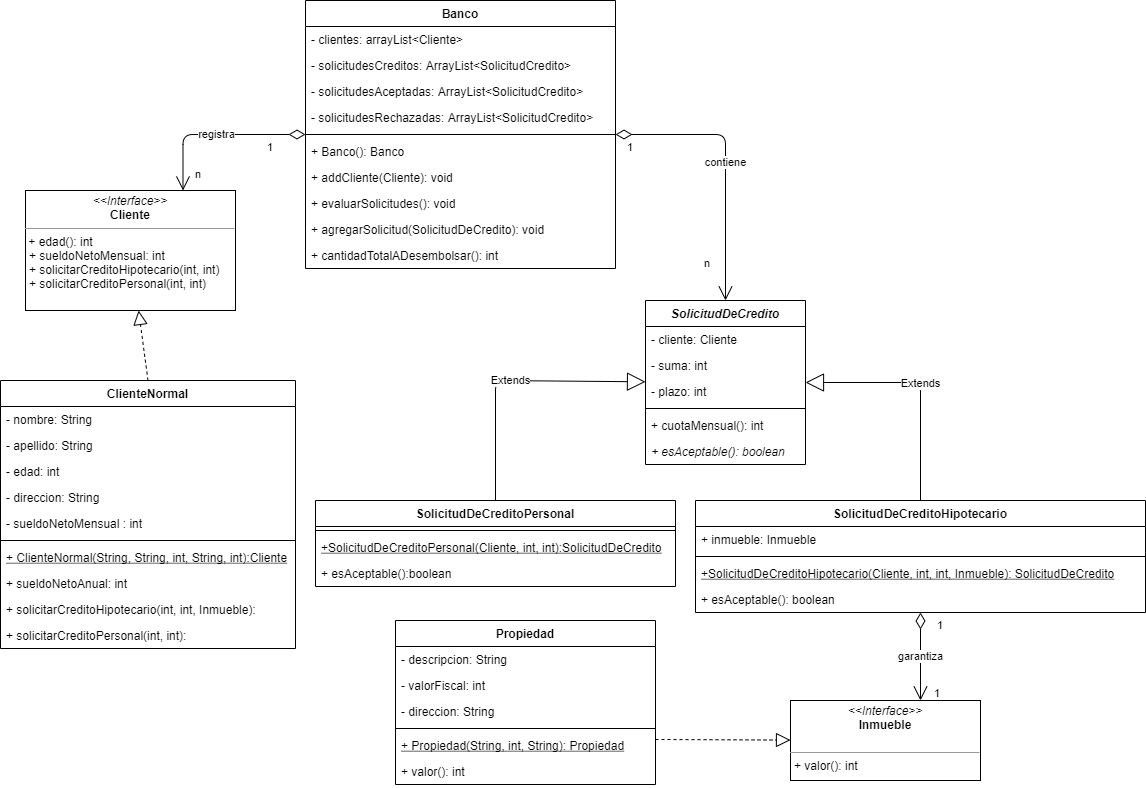

The diagram above was exported from draw.io. Its source (the exported page's mxGraphModel, read from the mxfile embedded in the PNG):
<mxGraphModel dx="1422" dy="794" grid="1" gridSize="10" guides="1" tooltips="1" connect="1" arrows="1" fold="1" page="1" pageScale="1" pageWidth="1169" pageHeight="826" background="#ffffff" math="0" shadow="0">
  <root>
    <mxCell id="0" />
    <mxCell id="1" parent="0" />
    <mxCell id="VCQZ56qbTIEBAkdeicsk-41" value="ClienteNormal" style="swimlane;fontStyle=1;align=center;verticalAlign=top;childLayout=stackLayout;horizontal=1;startSize=26;horizontalStack=0;resizeParent=1;resizeParentMax=0;resizeLast=0;collapsible=1;marginBottom=0;" vertex="1" parent="1">
      <mxGeometry x="5" y="400" width="295" height="268" as="geometry" />
    </mxCell>
    <mxCell id="VCQZ56qbTIEBAkdeicsk-42" value="- nombre: String" style="text;strokeColor=none;fillColor=none;align=left;verticalAlign=top;spacingLeft=4;spacingRight=4;overflow=hidden;rotatable=0;points=[[0,0.5],[1,0.5]];portConstraint=eastwest;" vertex="1" parent="VCQZ56qbTIEBAkdeicsk-41">
      <mxGeometry y="26" width="295" height="26" as="geometry" />
    </mxCell>
    <mxCell id="VCQZ56qbTIEBAkdeicsk-46" value="- apellido: String" style="text;strokeColor=none;fillColor=none;align=left;verticalAlign=top;spacingLeft=4;spacingRight=4;overflow=hidden;rotatable=0;points=[[0,0.5],[1,0.5]];portConstraint=eastwest;" vertex="1" parent="VCQZ56qbTIEBAkdeicsk-41">
      <mxGeometry y="52" width="295" height="26" as="geometry" />
    </mxCell>
    <mxCell id="VCQZ56qbTIEBAkdeicsk-47" value="- edad: int" style="text;strokeColor=none;fillColor=none;align=left;verticalAlign=top;spacingLeft=4;spacingRight=4;overflow=hidden;rotatable=0;points=[[0,0.5],[1,0.5]];portConstraint=eastwest;" vertex="1" parent="VCQZ56qbTIEBAkdeicsk-41">
      <mxGeometry y="78" width="295" height="26" as="geometry" />
    </mxCell>
    <mxCell id="VCQZ56qbTIEBAkdeicsk-48" value="- direccion: String" style="text;strokeColor=none;fillColor=none;align=left;verticalAlign=top;spacingLeft=4;spacingRight=4;overflow=hidden;rotatable=0;points=[[0,0.5],[1,0.5]];portConstraint=eastwest;" vertex="1" parent="VCQZ56qbTIEBAkdeicsk-41">
      <mxGeometry y="104" width="295" height="26" as="geometry" />
    </mxCell>
    <mxCell id="VCQZ56qbTIEBAkdeicsk-45" value="- sueldoNetoMensual : int" style="text;strokeColor=none;fillColor=none;align=left;verticalAlign=top;spacingLeft=4;spacingRight=4;overflow=hidden;rotatable=0;points=[[0,0.5],[1,0.5]];portConstraint=eastwest;" vertex="1" parent="VCQZ56qbTIEBAkdeicsk-41">
      <mxGeometry y="130" width="295" height="26" as="geometry" />
    </mxCell>
    <mxCell id="VCQZ56qbTIEBAkdeicsk-43" value="" style="line;strokeWidth=1;fillColor=none;align=left;verticalAlign=middle;spacingTop=-1;spacingLeft=3;spacingRight=3;rotatable=0;labelPosition=right;points=[];portConstraint=eastwest;" vertex="1" parent="VCQZ56qbTIEBAkdeicsk-41">
      <mxGeometry y="156" width="295" height="8" as="geometry" />
    </mxCell>
    <mxCell id="VCQZ56qbTIEBAkdeicsk-106" value="+ ClienteNormal(String, String, int, String, int):Cliente" style="text;strokeColor=none;fillColor=none;align=left;verticalAlign=top;spacingLeft=4;spacingRight=4;overflow=hidden;rotatable=0;points=[[0,0.5],[1,0.5]];portConstraint=eastwest;fontStyle=4" vertex="1" parent="VCQZ56qbTIEBAkdeicsk-41">
      <mxGeometry y="164" width="295" height="26" as="geometry" />
    </mxCell>
    <mxCell id="VCQZ56qbTIEBAkdeicsk-44" value="+ sueldoNetoAnual: int" style="text;strokeColor=none;fillColor=none;align=left;verticalAlign=top;spacingLeft=4;spacingRight=4;overflow=hidden;rotatable=0;points=[[0,0.5],[1,0.5]];portConstraint=eastwest;" vertex="1" parent="VCQZ56qbTIEBAkdeicsk-41">
      <mxGeometry y="190" width="295" height="26" as="geometry" />
    </mxCell>
    <mxCell id="VCQZ56qbTIEBAkdeicsk-57" value="+ solicitarCreditoHipotecario(int, int, Inmueble): " style="text;strokeColor=none;fillColor=none;align=left;verticalAlign=top;spacingLeft=4;spacingRight=4;overflow=hidden;rotatable=0;points=[[0,0.5],[1,0.5]];portConstraint=eastwest;" vertex="1" parent="VCQZ56qbTIEBAkdeicsk-41">
      <mxGeometry y="216" width="295" height="26" as="geometry" />
    </mxCell>
    <mxCell id="VCQZ56qbTIEBAkdeicsk-61" value="+ solicitarCreditoPersonal(int, int): " style="text;strokeColor=none;fillColor=none;align=left;verticalAlign=top;spacingLeft=4;spacingRight=4;overflow=hidden;rotatable=0;points=[[0,0.5],[1,0.5]];portConstraint=eastwest;" vertex="1" parent="VCQZ56qbTIEBAkdeicsk-41">
      <mxGeometry y="242" width="295" height="26" as="geometry" />
    </mxCell>
    <mxCell id="VCQZ56qbTIEBAkdeicsk-49" value="Banco" style="swimlane;fontStyle=1;align=center;verticalAlign=top;childLayout=stackLayout;horizontal=1;startSize=26;horizontalStack=0;resizeParent=1;resizeParentMax=0;resizeLast=0;collapsible=1;marginBottom=0;" vertex="1" parent="1">
      <mxGeometry x="310" y="20" width="310" height="268" as="geometry" />
    </mxCell>
    <mxCell id="VCQZ56qbTIEBAkdeicsk-50" value="- clientes: arrayList&lt;Cliente&gt;" style="text;strokeColor=none;fillColor=none;align=left;verticalAlign=top;spacingLeft=4;spacingRight=4;overflow=hidden;rotatable=0;points=[[0,0.5],[1,0.5]];portConstraint=eastwest;" vertex="1" parent="VCQZ56qbTIEBAkdeicsk-49">
      <mxGeometry y="26" width="310" height="26" as="geometry" />
    </mxCell>
    <mxCell id="VCQZ56qbTIEBAkdeicsk-51" value="- solicitudesCreditos: ArrayList&lt;SolicitudCredito&gt;" style="text;strokeColor=none;fillColor=none;align=left;verticalAlign=top;spacingLeft=4;spacingRight=4;overflow=hidden;rotatable=0;points=[[0,0.5],[1,0.5]];portConstraint=eastwest;" vertex="1" parent="VCQZ56qbTIEBAkdeicsk-49">
      <mxGeometry y="52" width="310" height="26" as="geometry" />
    </mxCell>
    <mxCell id="VCQZ56qbTIEBAkdeicsk-58" value="- solicitudesAceptadas: ArrayList&lt;SolicitudCredito&gt;" style="text;strokeColor=none;fillColor=none;align=left;verticalAlign=top;spacingLeft=4;spacingRight=4;overflow=hidden;rotatable=0;points=[[0,0.5],[1,0.5]];portConstraint=eastwest;" vertex="1" parent="VCQZ56qbTIEBAkdeicsk-49">
      <mxGeometry y="78" width="310" height="26" as="geometry" />
    </mxCell>
    <mxCell id="VCQZ56qbTIEBAkdeicsk-59" value="- solicitudesRechazadas: ArrayList&lt;SolicitudCredito&gt;" style="text;strokeColor=none;fillColor=none;align=left;verticalAlign=top;spacingLeft=4;spacingRight=4;overflow=hidden;rotatable=0;points=[[0,0.5],[1,0.5]];portConstraint=eastwest;" vertex="1" parent="VCQZ56qbTIEBAkdeicsk-49">
      <mxGeometry y="104" width="310" height="26" as="geometry" />
    </mxCell>
    <mxCell id="VCQZ56qbTIEBAkdeicsk-55" value="" style="line;strokeWidth=1;fillColor=none;align=left;verticalAlign=middle;spacingTop=-1;spacingLeft=3;spacingRight=3;rotatable=0;labelPosition=right;points=[];portConstraint=eastwest;" vertex="1" parent="VCQZ56qbTIEBAkdeicsk-49">
      <mxGeometry y="130" width="310" height="8" as="geometry" />
    </mxCell>
    <mxCell id="VCQZ56qbTIEBAkdeicsk-107" value="+ Banco(): Banco" style="text;strokeColor=none;fillColor=none;align=left;verticalAlign=top;spacingLeft=4;spacingRight=4;overflow=hidden;rotatable=0;points=[[0,0.5],[1,0.5]];portConstraint=eastwest;" vertex="1" parent="VCQZ56qbTIEBAkdeicsk-49">
      <mxGeometry y="138" width="310" height="26" as="geometry" />
    </mxCell>
    <mxCell id="VCQZ56qbTIEBAkdeicsk-56" value="+ addCliente(Cliente): void" style="text;strokeColor=none;fillColor=none;align=left;verticalAlign=top;spacingLeft=4;spacingRight=4;overflow=hidden;rotatable=0;points=[[0,0.5],[1,0.5]];portConstraint=eastwest;" vertex="1" parent="VCQZ56qbTIEBAkdeicsk-49">
      <mxGeometry y="164" width="310" height="26" as="geometry" />
    </mxCell>
    <mxCell id="VCQZ56qbTIEBAkdeicsk-60" value="+ evaluarSolicitudes(): void" style="text;strokeColor=none;fillColor=none;align=left;verticalAlign=top;spacingLeft=4;spacingRight=4;overflow=hidden;rotatable=0;points=[[0,0.5],[1,0.5]];portConstraint=eastwest;" vertex="1" parent="VCQZ56qbTIEBAkdeicsk-49">
      <mxGeometry y="190" width="310" height="26" as="geometry" />
    </mxCell>
    <mxCell id="VCQZ56qbTIEBAkdeicsk-69" value="+ agregarSolicitud(SolicitudDeCredito): void" style="text;strokeColor=none;fillColor=none;align=left;verticalAlign=top;spacingLeft=4;spacingRight=4;overflow=hidden;rotatable=0;points=[[0,0.5],[1,0.5]];portConstraint=eastwest;" vertex="1" parent="VCQZ56qbTIEBAkdeicsk-49">
      <mxGeometry y="216" width="310" height="26" as="geometry" />
    </mxCell>
    <mxCell id="VCQZ56qbTIEBAkdeicsk-91" value="+ cantidadTotalADesembolsar(): int" style="text;strokeColor=none;fillColor=none;align=left;verticalAlign=top;spacingLeft=4;spacingRight=4;overflow=hidden;rotatable=0;points=[[0,0.5],[1,0.5]];portConstraint=eastwest;" vertex="1" parent="VCQZ56qbTIEBAkdeicsk-49">
      <mxGeometry y="242" width="310" height="26" as="geometry" />
    </mxCell>
    <mxCell id="VCQZ56qbTIEBAkdeicsk-62" value="SolicitudDeCredito" style="swimlane;fontStyle=3;align=center;verticalAlign=top;childLayout=stackLayout;horizontal=1;startSize=26;horizontalStack=0;resizeParent=1;resizeParentMax=0;resizeLast=0;collapsible=1;marginBottom=0;" vertex="1" parent="1">
      <mxGeometry x="650" y="320" width="160" height="164" as="geometry" />
    </mxCell>
    <mxCell id="VCQZ56qbTIEBAkdeicsk-68" value="- cliente: Cliente" style="text;strokeColor=none;fillColor=none;align=left;verticalAlign=top;spacingLeft=4;spacingRight=4;overflow=hidden;rotatable=0;points=[[0,0.5],[1,0.5]];portConstraint=eastwest;" vertex="1" parent="VCQZ56qbTIEBAkdeicsk-62">
      <mxGeometry y="26" width="160" height="26" as="geometry" />
    </mxCell>
    <mxCell id="VCQZ56qbTIEBAkdeicsk-63" value="- suma: int" style="text;strokeColor=none;fillColor=none;align=left;verticalAlign=top;spacingLeft=4;spacingRight=4;overflow=hidden;rotatable=0;points=[[0,0.5],[1,0.5]];portConstraint=eastwest;" vertex="1" parent="VCQZ56qbTIEBAkdeicsk-62">
      <mxGeometry y="52" width="160" height="26" as="geometry" />
    </mxCell>
    <mxCell id="VCQZ56qbTIEBAkdeicsk-66" value="- plazo: int" style="text;strokeColor=none;fillColor=none;align=left;verticalAlign=top;spacingLeft=4;spacingRight=4;overflow=hidden;rotatable=0;points=[[0,0.5],[1,0.5]];portConstraint=eastwest;" vertex="1" parent="VCQZ56qbTIEBAkdeicsk-62">
      <mxGeometry y="78" width="160" height="26" as="geometry" />
    </mxCell>
    <mxCell id="VCQZ56qbTIEBAkdeicsk-64" value="" style="line;strokeWidth=1;fillColor=none;align=left;verticalAlign=middle;spacingTop=-1;spacingLeft=3;spacingRight=3;rotatable=0;labelPosition=right;points=[];portConstraint=eastwest;" vertex="1" parent="VCQZ56qbTIEBAkdeicsk-62">
      <mxGeometry y="104" width="160" height="8" as="geometry" />
    </mxCell>
    <mxCell id="VCQZ56qbTIEBAkdeicsk-67" value="+ cuotaMensual(): int" style="text;strokeColor=none;fillColor=none;align=left;verticalAlign=top;spacingLeft=4;spacingRight=4;overflow=hidden;rotatable=0;points=[[0,0.5],[1,0.5]];portConstraint=eastwest;fontStyle=0" vertex="1" parent="VCQZ56qbTIEBAkdeicsk-62">
      <mxGeometry y="112" width="160" height="26" as="geometry" />
    </mxCell>
    <mxCell id="VCQZ56qbTIEBAkdeicsk-65" value="+ esAceptable(): boolean" style="text;strokeColor=none;fillColor=none;align=left;verticalAlign=top;spacingLeft=4;spacingRight=4;overflow=hidden;rotatable=0;points=[[0,0.5],[1,0.5]];portConstraint=eastwest;fontStyle=2" vertex="1" parent="VCQZ56qbTIEBAkdeicsk-62">
      <mxGeometry y="138" width="160" height="26" as="geometry" />
    </mxCell>
    <mxCell id="VCQZ56qbTIEBAkdeicsk-70" value="&lt;p style=&quot;margin: 0px ; margin-top: 4px ; text-align: center&quot;&gt;&lt;i&gt;&amp;lt;&amp;lt;Interface&amp;gt;&amp;gt;&lt;/i&gt;&lt;br&gt;&lt;b&gt;Cliente&lt;/b&gt;&lt;/p&gt;&lt;hr size=&quot;1&quot;&gt;&amp;nbsp;+ edad(): int&lt;br&gt;&lt;p style=&quot;margin: 0px ; margin-left: 4px&quot;&gt;+ sueldoNetoMensual: int&lt;br&gt;&lt;/p&gt;&lt;p style=&quot;margin: 0px ; margin-left: 4px&quot;&gt;+ solicitarCreditoHipotecario(int, int)&lt;/p&gt;&lt;p style=&quot;margin: 0px ; margin-left: 4px&quot;&gt;+ solicitarCreditoPersonal(int, int)&lt;/p&gt;" style="verticalAlign=top;align=left;overflow=fill;fontSize=12;fontFamily=Helvetica;html=1;" vertex="1" parent="1">
      <mxGeometry x="30" y="210" width="210" height="120" as="geometry" />
    </mxCell>
    <mxCell id="VCQZ56qbTIEBAkdeicsk-71" value="" style="endArrow=block;dashed=1;endFill=0;endSize=12;html=1;exitX=0.5;exitY=0;exitDx=0;exitDy=0;" edge="1" parent="1" source="VCQZ56qbTIEBAkdeicsk-41" target="VCQZ56qbTIEBAkdeicsk-70">
      <mxGeometry width="160" relative="1" as="geometry">
        <mxPoint x="160" y="350" as="sourcePoint" />
        <mxPoint x="320" y="350" as="targetPoint" />
      </mxGeometry>
    </mxCell>
    <mxCell id="VCQZ56qbTIEBAkdeicsk-72" value="SolicitudDeCreditoPersonal" style="swimlane;fontStyle=1;align=center;verticalAlign=top;childLayout=stackLayout;horizontal=1;startSize=26;horizontalStack=0;resizeParent=1;resizeParentMax=0;resizeLast=0;collapsible=1;marginBottom=0;" vertex="1" parent="1">
      <mxGeometry x="320" y="520" width="360" height="86" as="geometry" />
    </mxCell>
    <mxCell id="VCQZ56qbTIEBAkdeicsk-74" value="" style="line;strokeWidth=1;fillColor=none;align=left;verticalAlign=middle;spacingTop=-1;spacingLeft=3;spacingRight=3;rotatable=0;labelPosition=right;points=[];portConstraint=eastwest;" vertex="1" parent="VCQZ56qbTIEBAkdeicsk-72">
      <mxGeometry y="26" width="360" height="8" as="geometry" />
    </mxCell>
    <mxCell id="VCQZ56qbTIEBAkdeicsk-105" value="+SolicitudDeCreditoPersonal(Cliente, int, int):SolicitudDeCredito" style="text;strokeColor=none;fillColor=none;align=left;verticalAlign=top;spacingLeft=4;spacingRight=4;overflow=hidden;rotatable=0;points=[[0,0.5],[1,0.5]];portConstraint=eastwest;fontStyle=4" vertex="1" parent="VCQZ56qbTIEBAkdeicsk-72">
      <mxGeometry y="34" width="360" height="26" as="geometry" />
    </mxCell>
    <mxCell id="VCQZ56qbTIEBAkdeicsk-75" value="+ esAceptable():boolean" style="text;strokeColor=none;fillColor=none;align=left;verticalAlign=top;spacingLeft=4;spacingRight=4;overflow=hidden;rotatable=0;points=[[0,0.5],[1,0.5]];portConstraint=eastwest;" vertex="1" parent="VCQZ56qbTIEBAkdeicsk-72">
      <mxGeometry y="60" width="360" height="26" as="geometry" />
    </mxCell>
    <mxCell id="VCQZ56qbTIEBAkdeicsk-76" value="SolicitudDeCreditoHipotecario" style="swimlane;fontStyle=1;align=center;verticalAlign=top;childLayout=stackLayout;horizontal=1;startSize=26;horizontalStack=0;resizeParent=1;resizeParentMax=0;resizeLast=0;collapsible=1;marginBottom=0;" vertex="1" parent="1">
      <mxGeometry x="700" y="520" width="450" height="112" as="geometry" />
    </mxCell>
    <mxCell id="VCQZ56qbTIEBAkdeicsk-77" value="+ inmueble: Inmueble" style="text;strokeColor=none;fillColor=none;align=left;verticalAlign=top;spacingLeft=4;spacingRight=4;overflow=hidden;rotatable=0;points=[[0,0.5],[1,0.5]];portConstraint=eastwest;" vertex="1" parent="VCQZ56qbTIEBAkdeicsk-76">
      <mxGeometry y="26" width="450" height="26" as="geometry" />
    </mxCell>
    <mxCell id="VCQZ56qbTIEBAkdeicsk-78" value="" style="line;strokeWidth=1;fillColor=none;align=left;verticalAlign=middle;spacingTop=-1;spacingLeft=3;spacingRight=3;rotatable=0;labelPosition=right;points=[];portConstraint=eastwest;" vertex="1" parent="VCQZ56qbTIEBAkdeicsk-76">
      <mxGeometry y="52" width="450" height="8" as="geometry" />
    </mxCell>
    <mxCell id="VCQZ56qbTIEBAkdeicsk-79" value="+SolicitudDeCreditoHipotecario(Cliente, int, int, Inmueble): SolicitudDeCredito" style="text;strokeColor=none;fillColor=none;align=left;verticalAlign=top;spacingLeft=4;spacingRight=4;overflow=hidden;rotatable=0;points=[[0,0.5],[1,0.5]];portConstraint=eastwest;fontStyle=4" vertex="1" parent="VCQZ56qbTIEBAkdeicsk-76">
      <mxGeometry y="60" width="450" height="26" as="geometry" />
    </mxCell>
    <mxCell id="VCQZ56qbTIEBAkdeicsk-104" value="+ esAceptable(): boolean" style="text;strokeColor=none;fillColor=none;align=left;verticalAlign=top;spacingLeft=4;spacingRight=4;overflow=hidden;rotatable=0;points=[[0,0.5],[1,0.5]];portConstraint=eastwest;" vertex="1" parent="VCQZ56qbTIEBAkdeicsk-76">
      <mxGeometry y="86" width="450" height="26" as="geometry" />
    </mxCell>
    <mxCell id="VCQZ56qbTIEBAkdeicsk-80" value="Extends" style="endArrow=block;endSize=16;endFill=0;html=1;" edge="1" parent="1" source="VCQZ56qbTIEBAkdeicsk-76" target="VCQZ56qbTIEBAkdeicsk-62">
      <mxGeometry width="160" relative="1" as="geometry">
        <mxPoint x="990" y="390" as="sourcePoint" />
        <mxPoint x="780" y="500" as="targetPoint" />
        <Array as="points">
          <mxPoint x="925" y="402" />
        </Array>
      </mxGeometry>
    </mxCell>
    <mxCell id="VCQZ56qbTIEBAkdeicsk-81" value="Extends" style="endArrow=block;endSize=16;endFill=0;html=1;" edge="1" parent="1" source="VCQZ56qbTIEBAkdeicsk-72" target="VCQZ56qbTIEBAkdeicsk-62">
      <mxGeometry width="160" relative="1" as="geometry">
        <mxPoint x="716" y="454" as="sourcePoint" />
        <mxPoint x="970" y="252" as="targetPoint" />
        <Array as="points">
          <mxPoint x="500" y="400" />
        </Array>
      </mxGeometry>
    </mxCell>
    <mxCell id="VCQZ56qbTIEBAkdeicsk-85" value="contiene" style="endArrow=open;html=1;endSize=12;startArrow=diamondThin;startSize=14;startFill=0;edgeStyle=orthogonalEdgeStyle;" edge="1" parent="1" source="VCQZ56qbTIEBAkdeicsk-49" target="VCQZ56qbTIEBAkdeicsk-62">
      <mxGeometry relative="1" as="geometry">
        <mxPoint x="640" y="100" as="sourcePoint" />
        <mxPoint x="800" y="100" as="targetPoint" />
        <Array as="points" />
      </mxGeometry>
    </mxCell>
    <mxCell id="VCQZ56qbTIEBAkdeicsk-86" value="1" style="edgeLabel;resizable=0;html=1;align=left;verticalAlign=top;" connectable="0" vertex="1" parent="VCQZ56qbTIEBAkdeicsk-85">
      <mxGeometry x="-1" relative="1" as="geometry">
        <mxPoint x="10" as="offset" />
      </mxGeometry>
    </mxCell>
    <mxCell id="VCQZ56qbTIEBAkdeicsk-87" value="n" style="edgeLabel;resizable=0;html=1;align=right;verticalAlign=top;" connectable="0" vertex="1" parent="VCQZ56qbTIEBAkdeicsk-85">
      <mxGeometry x="1" relative="1" as="geometry">
        <mxPoint x="-15" y="-50" as="offset" />
      </mxGeometry>
    </mxCell>
    <mxCell id="VCQZ56qbTIEBAkdeicsk-88" value="registra" style="endArrow=open;html=1;endSize=12;startArrow=diamondThin;startSize=14;startFill=0;edgeStyle=orthogonalEdgeStyle;entryX=0.75;entryY=0;entryDx=0;entryDy=0;" edge="1" parent="1" source="VCQZ56qbTIEBAkdeicsk-49" target="VCQZ56qbTIEBAkdeicsk-70">
      <mxGeometry relative="1" as="geometry">
        <mxPoint x="330" y="454" as="sourcePoint" />
        <mxPoint x="505.03999999999996" y="441.024" as="targetPoint" />
        <Array as="points" />
      </mxGeometry>
    </mxCell>
    <mxCell id="VCQZ56qbTIEBAkdeicsk-89" value="1" style="edgeLabel;resizable=0;html=1;align=left;verticalAlign=top;" connectable="0" vertex="1" parent="VCQZ56qbTIEBAkdeicsk-88">
      <mxGeometry x="-1" relative="1" as="geometry">
        <mxPoint x="-40" as="offset" />
      </mxGeometry>
    </mxCell>
    <mxCell id="VCQZ56qbTIEBAkdeicsk-90" value="n" style="edgeLabel;resizable=0;html=1;align=right;verticalAlign=top;" connectable="0" vertex="1" parent="VCQZ56qbTIEBAkdeicsk-88">
      <mxGeometry x="1" relative="1" as="geometry">
        <mxPoint x="18" y="-30" as="offset" />
      </mxGeometry>
    </mxCell>
    <mxCell id="VCQZ56qbTIEBAkdeicsk-92" value="&lt;p style=&quot;margin: 0px ; margin-top: 4px ; text-align: center&quot;&gt;&lt;i&gt;&amp;lt;&amp;lt;Interface&amp;gt;&amp;gt;&lt;/i&gt;&lt;br&gt;&lt;b&gt;Inmueble&lt;/b&gt;&lt;/p&gt;&lt;p style=&quot;margin: 0px ; margin-left: 4px&quot;&gt;&lt;br&gt;&lt;/p&gt;&lt;hr size=&quot;1&quot;&gt;&lt;p style=&quot;margin: 0px ; margin-left: 4px&quot;&gt;+ valor(): int&lt;br&gt;&lt;/p&gt;" style="verticalAlign=top;align=left;overflow=fill;fontSize=12;fontFamily=Helvetica;html=1;" vertex="1" parent="1">
      <mxGeometry x="795" y="720" width="190" height="80" as="geometry" />
    </mxCell>
    <mxCell id="VCQZ56qbTIEBAkdeicsk-93" value="Propiedad" style="swimlane;fontStyle=1;align=center;verticalAlign=top;childLayout=stackLayout;horizontal=1;startSize=26;horizontalStack=0;resizeParent=1;resizeParentMax=0;resizeLast=0;collapsible=1;marginBottom=0;" vertex="1" parent="1">
      <mxGeometry x="400" y="640" width="260" height="164" as="geometry" />
    </mxCell>
    <mxCell id="VCQZ56qbTIEBAkdeicsk-94" value="- descripcion: String" style="text;strokeColor=none;fillColor=none;align=left;verticalAlign=top;spacingLeft=4;spacingRight=4;overflow=hidden;rotatable=0;points=[[0,0.5],[1,0.5]];portConstraint=eastwest;" vertex="1" parent="VCQZ56qbTIEBAkdeicsk-93">
      <mxGeometry y="26" width="260" height="26" as="geometry" />
    </mxCell>
    <mxCell id="VCQZ56qbTIEBAkdeicsk-97" value="- valorFiscal: int" style="text;strokeColor=none;fillColor=none;align=left;verticalAlign=top;spacingLeft=4;spacingRight=4;overflow=hidden;rotatable=0;points=[[0,0.5],[1,0.5]];portConstraint=eastwest;" vertex="1" parent="VCQZ56qbTIEBAkdeicsk-93">
      <mxGeometry y="52" width="260" height="26" as="geometry" />
    </mxCell>
    <mxCell id="VCQZ56qbTIEBAkdeicsk-98" value="- direccion: String" style="text;strokeColor=none;fillColor=none;align=left;verticalAlign=top;spacingLeft=4;spacingRight=4;overflow=hidden;rotatable=0;points=[[0,0.5],[1,0.5]];portConstraint=eastwest;" vertex="1" parent="VCQZ56qbTIEBAkdeicsk-93">
      <mxGeometry y="78" width="260" height="26" as="geometry" />
    </mxCell>
    <mxCell id="VCQZ56qbTIEBAkdeicsk-95" value="" style="line;strokeWidth=1;fillColor=none;align=left;verticalAlign=middle;spacingTop=-1;spacingLeft=3;spacingRight=3;rotatable=0;labelPosition=right;points=[];portConstraint=eastwest;" vertex="1" parent="VCQZ56qbTIEBAkdeicsk-93">
      <mxGeometry y="104" width="260" height="8" as="geometry" />
    </mxCell>
    <mxCell id="VCQZ56qbTIEBAkdeicsk-96" value="+ Propiedad(String, int, String): Propiedad" style="text;strokeColor=none;fillColor=none;align=left;verticalAlign=top;spacingLeft=4;spacingRight=4;overflow=hidden;rotatable=0;points=[[0,0.5],[1,0.5]];portConstraint=eastwest;fontStyle=4" vertex="1" parent="VCQZ56qbTIEBAkdeicsk-93">
      <mxGeometry y="112" width="260" height="26" as="geometry" />
    </mxCell>
    <mxCell id="VCQZ56qbTIEBAkdeicsk-103" value="+ valor(): int" style="text;strokeColor=none;fillColor=none;align=left;verticalAlign=top;spacingLeft=4;spacingRight=4;overflow=hidden;rotatable=0;points=[[0,0.5],[1,0.5]];portConstraint=eastwest;" vertex="1" parent="VCQZ56qbTIEBAkdeicsk-93">
      <mxGeometry y="138" width="260" height="26" as="geometry" />
    </mxCell>
    <mxCell id="VCQZ56qbTIEBAkdeicsk-99" value="" style="endArrow=block;dashed=1;endFill=0;endSize=12;html=1;exitX=1;exitY=0.269;exitDx=0;exitDy=0;exitPerimeter=0;" edge="1" parent="1" source="VCQZ56qbTIEBAkdeicsk-96" target="VCQZ56qbTIEBAkdeicsk-92">
      <mxGeometry width="160" relative="1" as="geometry">
        <mxPoint x="760" y="590" as="sourcePoint" />
        <mxPoint x="1090" y="630" as="targetPoint" />
        <Array as="points" />
      </mxGeometry>
    </mxCell>
    <mxCell id="VCQZ56qbTIEBAkdeicsk-100" value="garantiza" style="endArrow=open;html=1;endSize=12;startArrow=diamondThin;startSize=14;startFill=0;edgeStyle=orthogonalEdgeStyle;" edge="1" parent="1" source="VCQZ56qbTIEBAkdeicsk-76" target="VCQZ56qbTIEBAkdeicsk-92">
      <mxGeometry relative="1" as="geometry">
        <mxPoint x="850" y="590" as="sourcePoint" />
        <mxPoint x="1050" y="470" as="targetPoint" />
        <Array as="points">
          <mxPoint x="955" y="560" />
          <mxPoint x="955" y="560" />
        </Array>
      </mxGeometry>
    </mxCell>
    <mxCell id="VCQZ56qbTIEBAkdeicsk-101" value="1" style="edgeLabel;resizable=0;html=1;align=left;verticalAlign=top;" connectable="0" vertex="1" parent="VCQZ56qbTIEBAkdeicsk-100">
      <mxGeometry x="-1" relative="1" as="geometry">
        <mxPoint x="15" as="offset" />
      </mxGeometry>
    </mxCell>
    <mxCell id="VCQZ56qbTIEBAkdeicsk-102" value="1" style="edgeLabel;resizable=0;html=1;align=right;verticalAlign=top;" connectable="0" vertex="1" parent="VCQZ56qbTIEBAkdeicsk-100">
      <mxGeometry x="1" relative="1" as="geometry">
        <mxPoint x="20" y="-20" as="offset" />
      </mxGeometry>
    </mxCell>
  </root>
</mxGraphModel>